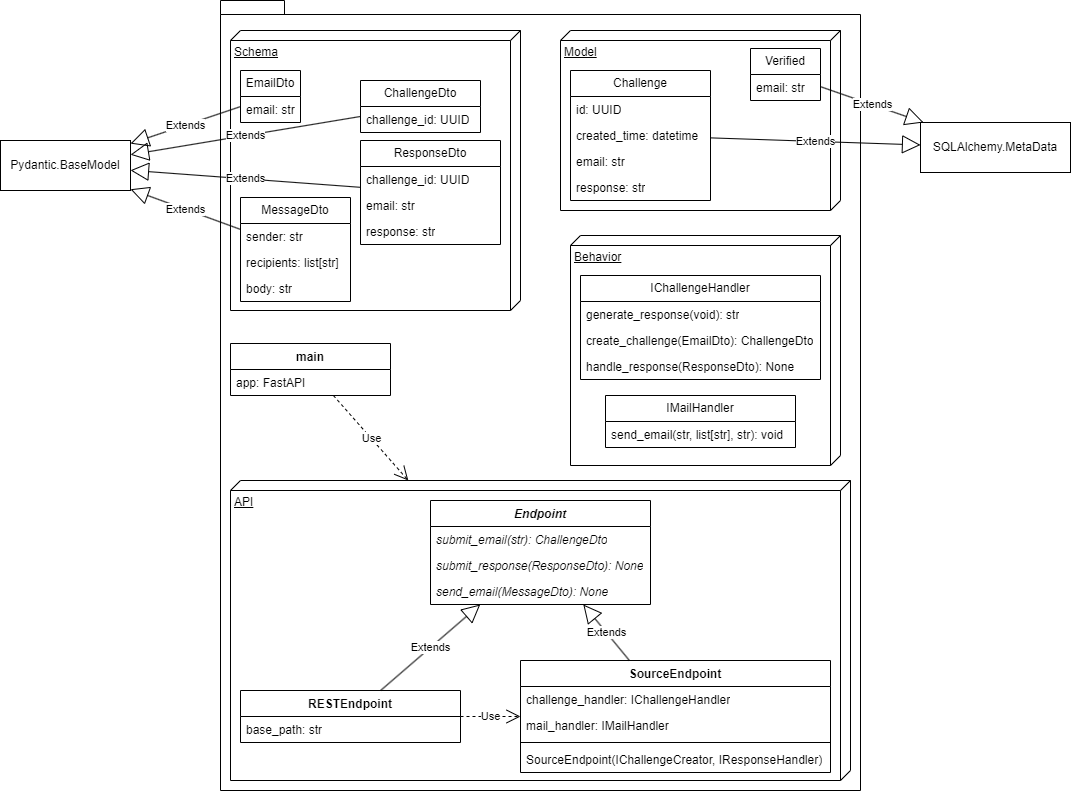

The diagram above was exported from draw.io. Its source (the exported page's mxGraphModel, read from the mxfile embedded in the PNG):
<mxGraphModel dx="2524" dy="786" grid="1" gridSize="10" guides="1" tooltips="1" connect="1" arrows="1" fold="1" page="1" pageScale="1" pageWidth="850" pageHeight="1100" math="0" shadow="0">
  <root>
    <mxCell id="0" />
    <mxCell id="1" parent="0" />
    <mxCell id="O8kKTqrKYKEVhYFN5ijS-76" value="" style="shape=folder;fontStyle=1;spacingTop=10;tabWidth=40;tabHeight=14;tabPosition=left;html=1;whiteSpace=wrap;" parent="1" vertex="1">
      <mxGeometry x="120" y="200" width="640" height="790" as="geometry" />
    </mxCell>
    <mxCell id="O8kKTqrKYKEVhYFN5ijS-45" value="API" style="verticalAlign=top;align=left;spacingTop=8;spacingLeft=2;spacingRight=12;shape=cube;size=10;direction=south;fontStyle=4;html=1;whiteSpace=wrap;" parent="1" vertex="1">
      <mxGeometry x="130" y="680" width="620" height="300" as="geometry" />
    </mxCell>
    <mxCell id="O8kKTqrKYKEVhYFN5ijS-39" value="Behavior" style="verticalAlign=top;align=left;spacingTop=8;spacingLeft=2;spacingRight=12;shape=cube;size=10;direction=south;fontStyle=4;html=1;whiteSpace=wrap;" parent="1" vertex="1">
      <mxGeometry x="470" y="435" width="270" height="230" as="geometry" />
    </mxCell>
    <mxCell id="O8kKTqrKYKEVhYFN5ijS-29" value="Model" style="verticalAlign=top;align=left;spacingTop=8;spacingLeft=2;spacingRight=12;shape=cube;size=10;direction=south;fontStyle=4;html=1;whiteSpace=wrap;" parent="1" vertex="1">
      <mxGeometry x="460" y="230" width="280" height="180" as="geometry" />
    </mxCell>
    <mxCell id="O8kKTqrKYKEVhYFN5ijS-18" value="Schema" style="verticalAlign=top;align=left;spacingTop=8;spacingLeft=2;spacingRight=12;shape=cube;size=10;direction=south;fontStyle=4;html=1;whiteSpace=wrap;" parent="1" vertex="1">
      <mxGeometry x="130" y="230" width="290" height="280" as="geometry" />
    </mxCell>
    <mxCell id="O8kKTqrKYKEVhYFN5ijS-1" value="EmailDto" style="swimlane;fontStyle=0;childLayout=stackLayout;horizontal=1;startSize=26;fillColor=none;horizontalStack=0;resizeParent=1;resizeParentMax=0;resizeLast=0;collapsible=1;marginBottom=0;whiteSpace=wrap;html=1;" parent="1" vertex="1">
      <mxGeometry x="140" y="270" width="60" height="52" as="geometry" />
    </mxCell>
    <mxCell id="O8kKTqrKYKEVhYFN5ijS-2" value="email: str" style="text;strokeColor=none;fillColor=none;align=left;verticalAlign=top;spacingLeft=4;spacingRight=4;overflow=hidden;rotatable=0;points=[[0,0.5],[1,0.5]];portConstraint=eastwest;whiteSpace=wrap;html=1;" parent="O8kKTqrKYKEVhYFN5ijS-1" vertex="1">
      <mxGeometry y="26" width="60" height="26" as="geometry" />
    </mxCell>
    <mxCell id="O8kKTqrKYKEVhYFN5ijS-9" value="ChallengeDto" style="swimlane;fontStyle=0;childLayout=stackLayout;horizontal=1;startSize=26;fillColor=none;horizontalStack=0;resizeParent=1;resizeParentMax=0;resizeLast=0;collapsible=1;marginBottom=0;whiteSpace=wrap;html=1;" parent="1" vertex="1">
      <mxGeometry x="260" y="280" width="120" height="52" as="geometry" />
    </mxCell>
    <mxCell id="O8kKTqrKYKEVhYFN5ijS-10" value="challenge_id: UUID" style="text;strokeColor=none;fillColor=none;align=left;verticalAlign=top;spacingLeft=4;spacingRight=4;overflow=hidden;rotatable=0;points=[[0,0.5],[1,0.5]];portConstraint=eastwest;whiteSpace=wrap;html=1;" parent="O8kKTqrKYKEVhYFN5ijS-9" vertex="1">
      <mxGeometry y="26" width="120" height="26" as="geometry" />
    </mxCell>
    <mxCell id="O8kKTqrKYKEVhYFN5ijS-13" value="ResponseDto" style="swimlane;fontStyle=0;childLayout=stackLayout;horizontal=1;startSize=26;fillColor=none;horizontalStack=0;resizeParent=1;resizeParentMax=0;resizeLast=0;collapsible=1;marginBottom=0;whiteSpace=wrap;html=1;" parent="1" vertex="1">
      <mxGeometry x="260" y="340" width="140" height="104" as="geometry" />
    </mxCell>
    <mxCell id="O8kKTqrKYKEVhYFN5ijS-14" value="challenge_id: UUID" style="text;strokeColor=none;fillColor=none;align=left;verticalAlign=top;spacingLeft=4;spacingRight=4;overflow=hidden;rotatable=0;points=[[0,0.5],[1,0.5]];portConstraint=eastwest;whiteSpace=wrap;html=1;" parent="O8kKTqrKYKEVhYFN5ijS-13" vertex="1">
      <mxGeometry y="26" width="140" height="26" as="geometry" />
    </mxCell>
    <mxCell id="O8kKTqrKYKEVhYFN5ijS-15" value="email: str" style="text;strokeColor=none;fillColor=none;align=left;verticalAlign=top;spacingLeft=4;spacingRight=4;overflow=hidden;rotatable=0;points=[[0,0.5],[1,0.5]];portConstraint=eastwest;whiteSpace=wrap;html=1;" parent="O8kKTqrKYKEVhYFN5ijS-13" vertex="1">
      <mxGeometry y="52" width="140" height="26" as="geometry" />
    </mxCell>
    <mxCell id="O8kKTqrKYKEVhYFN5ijS-16" value="response: str" style="text;strokeColor=none;fillColor=none;align=left;verticalAlign=top;spacingLeft=4;spacingRight=4;overflow=hidden;rotatable=0;points=[[0,0.5],[1,0.5]];portConstraint=eastwest;whiteSpace=wrap;html=1;" parent="O8kKTqrKYKEVhYFN5ijS-13" vertex="1">
      <mxGeometry y="78" width="140" height="26" as="geometry" />
    </mxCell>
    <mxCell id="O8kKTqrKYKEVhYFN5ijS-19" value="Pydantic.BaseModel" style="html=1;whiteSpace=wrap;" parent="1" vertex="1">
      <mxGeometry x="-100" y="340" width="130" height="50" as="geometry" />
    </mxCell>
    <mxCell id="O8kKTqrKYKEVhYFN5ijS-21" value="Extends" style="endArrow=block;endSize=16;endFill=0;html=1;rounded=0;" parent="1" source="O8kKTqrKYKEVhYFN5ijS-1" target="O8kKTqrKYKEVhYFN5ijS-19" edge="1">
      <mxGeometry width="160" relative="1" as="geometry">
        <mxPoint x="290" y="410" as="sourcePoint" />
        <mxPoint x="450" y="410" as="targetPoint" />
      </mxGeometry>
    </mxCell>
    <mxCell id="O8kKTqrKYKEVhYFN5ijS-22" value="Extends" style="endArrow=block;endSize=16;endFill=0;html=1;rounded=0;" parent="1" source="O8kKTqrKYKEVhYFN5ijS-13" target="O8kKTqrKYKEVhYFN5ijS-19" edge="1">
      <mxGeometry width="160" relative="1" as="geometry">
        <mxPoint x="290" y="410" as="sourcePoint" />
        <mxPoint x="450" y="410" as="targetPoint" />
      </mxGeometry>
    </mxCell>
    <mxCell id="O8kKTqrKYKEVhYFN5ijS-23" value="Extends" style="endArrow=block;endSize=16;endFill=0;html=1;rounded=0;" parent="1" source="O8kKTqrKYKEVhYFN5ijS-9" target="O8kKTqrKYKEVhYFN5ijS-19" edge="1">
      <mxGeometry width="160" relative="1" as="geometry">
        <mxPoint x="290" y="410" as="sourcePoint" />
        <mxPoint x="450" y="410" as="targetPoint" />
      </mxGeometry>
    </mxCell>
    <mxCell id="O8kKTqrKYKEVhYFN5ijS-24" value="Challenge" style="swimlane;fontStyle=0;childLayout=stackLayout;horizontal=1;startSize=26;fillColor=none;horizontalStack=0;resizeParent=1;resizeParentMax=0;resizeLast=0;collapsible=1;marginBottom=0;whiteSpace=wrap;html=1;" parent="1" vertex="1">
      <mxGeometry x="470" y="270" width="140" height="130" as="geometry" />
    </mxCell>
    <mxCell id="O8kKTqrKYKEVhYFN5ijS-27" value="id: UUID" style="text;strokeColor=none;fillColor=none;align=left;verticalAlign=top;spacingLeft=4;spacingRight=4;overflow=hidden;rotatable=0;points=[[0,0.5],[1,0.5]];portConstraint=eastwest;whiteSpace=wrap;html=1;" parent="O8kKTqrKYKEVhYFN5ijS-24" vertex="1">
      <mxGeometry y="26" width="140" height="26" as="geometry" />
    </mxCell>
    <mxCell id="O8kKTqrKYKEVhYFN5ijS-25" value="created_time: datetime" style="text;strokeColor=none;fillColor=none;align=left;verticalAlign=top;spacingLeft=4;spacingRight=4;overflow=hidden;rotatable=0;points=[[0,0.5],[1,0.5]];portConstraint=eastwest;whiteSpace=wrap;html=1;" parent="O8kKTqrKYKEVhYFN5ijS-24" vertex="1">
      <mxGeometry y="52" width="140" height="26" as="geometry" />
    </mxCell>
    <mxCell id="O8kKTqrKYKEVhYFN5ijS-26" value="email: str" style="text;strokeColor=none;fillColor=none;align=left;verticalAlign=top;spacingLeft=4;spacingRight=4;overflow=hidden;rotatable=0;points=[[0,0.5],[1,0.5]];portConstraint=eastwest;whiteSpace=wrap;html=1;" parent="O8kKTqrKYKEVhYFN5ijS-24" vertex="1">
      <mxGeometry y="78" width="140" height="26" as="geometry" />
    </mxCell>
    <mxCell id="O8kKTqrKYKEVhYFN5ijS-28" value="response: str" style="text;strokeColor=none;fillColor=none;align=left;verticalAlign=top;spacingLeft=4;spacingRight=4;overflow=hidden;rotatable=0;points=[[0,0.5],[1,0.5]];portConstraint=eastwest;whiteSpace=wrap;html=1;" parent="O8kKTqrKYKEVhYFN5ijS-24" vertex="1">
      <mxGeometry y="104" width="140" height="26" as="geometry" />
    </mxCell>
    <mxCell id="O8kKTqrKYKEVhYFN5ijS-30" value="SQLAlchemy.MetaData" style="html=1;whiteSpace=wrap;" parent="1" vertex="1">
      <mxGeometry x="820" y="322" width="150" height="50" as="geometry" />
    </mxCell>
    <mxCell id="O8kKTqrKYKEVhYFN5ijS-31" value="Extends" style="endArrow=block;endSize=16;endFill=0;html=1;rounded=0;" parent="1" source="O8kKTqrKYKEVhYFN5ijS-24" target="O8kKTqrKYKEVhYFN5ijS-30" edge="1">
      <mxGeometry width="160" relative="1" as="geometry">
        <mxPoint x="460" y="320" as="sourcePoint" />
        <mxPoint x="620" y="320" as="targetPoint" />
      </mxGeometry>
    </mxCell>
    <mxCell id="O8kKTqrKYKEVhYFN5ijS-32" value="IChallengeHandler" style="swimlane;fontStyle=0;childLayout=stackLayout;horizontal=1;startSize=26;fillColor=none;horizontalStack=0;resizeParent=1;resizeParentMax=0;resizeLast=0;collapsible=1;marginBottom=0;whiteSpace=wrap;html=1;" parent="1" vertex="1">
      <mxGeometry x="480" y="475" width="240" height="104" as="geometry" />
    </mxCell>
    <mxCell id="O8kKTqrKYKEVhYFN5ijS-33" value="generate_response(void): str" style="text;strokeColor=none;fillColor=none;align=left;verticalAlign=top;spacingLeft=4;spacingRight=4;overflow=hidden;rotatable=0;points=[[0,0.5],[1,0.5]];portConstraint=eastwest;whiteSpace=wrap;html=1;" parent="O8kKTqrKYKEVhYFN5ijS-32" vertex="1">
      <mxGeometry y="26" width="240" height="26" as="geometry" />
    </mxCell>
    <mxCell id="O8kKTqrKYKEVhYFN5ijS-34" value="create_challenge(EmailDto): ChallengeDto" style="text;strokeColor=none;fillColor=none;align=left;verticalAlign=top;spacingLeft=4;spacingRight=4;overflow=hidden;rotatable=0;points=[[0,0.5],[1,0.5]];portConstraint=eastwest;whiteSpace=wrap;html=1;" parent="O8kKTqrKYKEVhYFN5ijS-32" vertex="1">
      <mxGeometry y="52" width="240" height="26" as="geometry" />
    </mxCell>
    <mxCell id="O8kKTqrKYKEVhYFN5ijS-37" value="handle_response(ResponseDto): None" style="text;strokeColor=none;fillColor=none;align=left;verticalAlign=top;spacingLeft=4;spacingRight=4;overflow=hidden;rotatable=0;points=[[0,0.5],[1,0.5]];portConstraint=eastwest;whiteSpace=wrap;html=1;" parent="O8kKTqrKYKEVhYFN5ijS-32" vertex="1">
      <mxGeometry y="78" width="240" height="26" as="geometry" />
    </mxCell>
    <mxCell id="O8kKTqrKYKEVhYFN5ijS-40" value="&lt;i&gt;Endpoint&lt;/i&gt;" style="swimlane;fontStyle=1;align=center;verticalAlign=top;childLayout=stackLayout;horizontal=1;startSize=26;horizontalStack=0;resizeParent=1;resizeParentMax=0;resizeLast=0;collapsible=1;marginBottom=0;whiteSpace=wrap;html=1;" parent="1" vertex="1">
      <mxGeometry x="330" y="700" width="220" height="104" as="geometry" />
    </mxCell>
    <mxCell id="O8kKTqrKYKEVhYFN5ijS-43" value="&lt;i&gt;submit_email(str): ChallengeDto&lt;/i&gt;" style="text;strokeColor=none;fillColor=none;align=left;verticalAlign=top;spacingLeft=4;spacingRight=4;overflow=hidden;rotatable=0;points=[[0,0.5],[1,0.5]];portConstraint=eastwest;whiteSpace=wrap;html=1;" parent="O8kKTqrKYKEVhYFN5ijS-40" vertex="1">
      <mxGeometry y="26" width="220" height="26" as="geometry" />
    </mxCell>
    <mxCell id="O8kKTqrKYKEVhYFN5ijS-44" value="&lt;i&gt;submit_response(ResponseDto): None&lt;/i&gt;" style="text;strokeColor=none;fillColor=none;align=left;verticalAlign=top;spacingLeft=4;spacingRight=4;overflow=hidden;rotatable=0;points=[[0,0.5],[1,0.5]];portConstraint=eastwest;whiteSpace=wrap;html=1;" parent="O8kKTqrKYKEVhYFN5ijS-40" vertex="1">
      <mxGeometry y="52" width="220" height="26" as="geometry" />
    </mxCell>
    <mxCell id="O8kKTqrKYKEVhYFN5ijS-81" value="&lt;i&gt;send_email(MessageDto): None&lt;/i&gt;" style="text;strokeColor=none;fillColor=none;align=left;verticalAlign=top;spacingLeft=4;spacingRight=4;overflow=hidden;rotatable=0;points=[[0,0.5],[1,0.5]];portConstraint=eastwest;whiteSpace=wrap;html=1;" parent="O8kKTqrKYKEVhYFN5ijS-40" vertex="1">
      <mxGeometry y="78" width="220" height="26" as="geometry" />
    </mxCell>
    <mxCell id="O8kKTqrKYKEVhYFN5ijS-46" value="SourceEndpoint" style="swimlane;fontStyle=1;align=center;verticalAlign=top;childLayout=stackLayout;horizontal=1;startSize=26;horizontalStack=0;resizeParent=1;resizeParentMax=0;resizeLast=0;collapsible=1;marginBottom=0;whiteSpace=wrap;html=1;" parent="1" vertex="1">
      <mxGeometry x="420" y="860" width="310" height="112" as="geometry" />
    </mxCell>
    <mxCell id="O8kKTqrKYKEVhYFN5ijS-69" value="challenge_handler: IChallengeHandler" style="text;strokeColor=none;fillColor=none;align=left;verticalAlign=top;spacingLeft=4;spacingRight=4;overflow=hidden;rotatable=0;points=[[0,0.5],[1,0.5]];portConstraint=eastwest;whiteSpace=wrap;html=1;" parent="O8kKTqrKYKEVhYFN5ijS-46" vertex="1">
      <mxGeometry y="26" width="310" height="26" as="geometry" />
    </mxCell>
    <mxCell id="O8kKTqrKYKEVhYFN5ijS-50" value="mail_handler: IMailHandler" style="text;strokeColor=none;fillColor=none;align=left;verticalAlign=top;spacingLeft=4;spacingRight=4;overflow=hidden;rotatable=0;points=[[0,0.5],[1,0.5]];portConstraint=eastwest;whiteSpace=wrap;html=1;" parent="O8kKTqrKYKEVhYFN5ijS-46" vertex="1">
      <mxGeometry y="52" width="310" height="26" as="geometry" />
    </mxCell>
    <mxCell id="O8kKTqrKYKEVhYFN5ijS-68" value="" style="line;strokeWidth=1;fillColor=none;align=left;verticalAlign=middle;spacingTop=-1;spacingLeft=3;spacingRight=3;rotatable=0;labelPosition=right;points=[];portConstraint=eastwest;strokeColor=inherit;" parent="O8kKTqrKYKEVhYFN5ijS-46" vertex="1">
      <mxGeometry y="78" width="310" height="8" as="geometry" />
    </mxCell>
    <mxCell id="O8kKTqrKYKEVhYFN5ijS-47" value="SourceEndpoint(IChallengeCreator, IResponseHandler)" style="text;strokeColor=none;fillColor=none;align=left;verticalAlign=top;spacingLeft=4;spacingRight=4;overflow=hidden;rotatable=0;points=[[0,0.5],[1,0.5]];portConstraint=eastwest;whiteSpace=wrap;html=1;" parent="O8kKTqrKYKEVhYFN5ijS-46" vertex="1">
      <mxGeometry y="86" width="310" height="26" as="geometry" />
    </mxCell>
    <mxCell id="O8kKTqrKYKEVhYFN5ijS-55" value="RESTEndpoint" style="swimlane;fontStyle=1;align=center;verticalAlign=top;childLayout=stackLayout;horizontal=1;startSize=26;horizontalStack=0;resizeParent=1;resizeParentMax=0;resizeLast=0;collapsible=1;marginBottom=0;whiteSpace=wrap;html=1;" parent="1" vertex="1">
      <mxGeometry x="140" y="890" width="220" height="52" as="geometry" />
    </mxCell>
    <mxCell id="O8kKTqrKYKEVhYFN5ijS-67" value="base_path: str" style="text;strokeColor=none;fillColor=none;align=left;verticalAlign=top;spacingLeft=4;spacingRight=4;overflow=hidden;rotatable=0;points=[[0,0.5],[1,0.5]];portConstraint=eastwest;whiteSpace=wrap;html=1;" parent="O8kKTqrKYKEVhYFN5ijS-55" vertex="1">
      <mxGeometry y="26" width="220" height="26" as="geometry" />
    </mxCell>
    <mxCell id="O8kKTqrKYKEVhYFN5ijS-58" value="Use" style="endArrow=open;endSize=12;dashed=1;html=1;rounded=0;" parent="1" source="O8kKTqrKYKEVhYFN5ijS-55" target="O8kKTqrKYKEVhYFN5ijS-46" edge="1">
      <mxGeometry width="160" relative="1" as="geometry">
        <mxPoint x="800" y="870" as="sourcePoint" />
        <mxPoint x="960" y="870" as="targetPoint" />
      </mxGeometry>
    </mxCell>
    <mxCell id="O8kKTqrKYKEVhYFN5ijS-59" value="Extends" style="endArrow=block;endSize=16;endFill=0;html=1;rounded=0;" parent="1" source="O8kKTqrKYKEVhYFN5ijS-46" target="O8kKTqrKYKEVhYFN5ijS-40" edge="1">
      <mxGeometry width="160" relative="1" as="geometry">
        <mxPoint x="800" y="870" as="sourcePoint" />
        <mxPoint x="960" y="870" as="targetPoint" />
      </mxGeometry>
    </mxCell>
    <mxCell id="O8kKTqrKYKEVhYFN5ijS-60" value="Extends" style="endArrow=block;endSize=16;endFill=0;html=1;rounded=0;" parent="1" source="O8kKTqrKYKEVhYFN5ijS-55" target="O8kKTqrKYKEVhYFN5ijS-40" edge="1">
      <mxGeometry width="160" relative="1" as="geometry">
        <mxPoint x="800" y="870" as="sourcePoint" />
        <mxPoint x="960" y="870" as="targetPoint" />
      </mxGeometry>
    </mxCell>
    <mxCell id="O8kKTqrKYKEVhYFN5ijS-70" value="main" style="swimlane;fontStyle=1;align=center;verticalAlign=top;childLayout=stackLayout;horizontal=1;startSize=26;horizontalStack=0;resizeParent=1;resizeParentMax=0;resizeLast=0;collapsible=1;marginBottom=0;whiteSpace=wrap;html=1;" parent="1" vertex="1">
      <mxGeometry x="130" y="543" width="160" height="52" as="geometry" />
    </mxCell>
    <mxCell id="O8kKTqrKYKEVhYFN5ijS-71" value="app: FastAPI" style="text;strokeColor=none;fillColor=none;align=left;verticalAlign=top;spacingLeft=4;spacingRight=4;overflow=hidden;rotatable=0;points=[[0,0.5],[1,0.5]];portConstraint=eastwest;whiteSpace=wrap;html=1;" parent="O8kKTqrKYKEVhYFN5ijS-70" vertex="1">
      <mxGeometry y="26" width="160" height="26" as="geometry" />
    </mxCell>
    <mxCell id="O8kKTqrKYKEVhYFN5ijS-75" value="Use" style="endArrow=open;endSize=12;dashed=1;html=1;rounded=0;" parent="1" source="O8kKTqrKYKEVhYFN5ijS-70" target="O8kKTqrKYKEVhYFN5ijS-45" edge="1">
      <mxGeometry width="160" relative="1" as="geometry">
        <mxPoint x="560" y="720" as="sourcePoint" />
        <mxPoint x="720" y="720" as="targetPoint" />
      </mxGeometry>
    </mxCell>
    <mxCell id="O8kKTqrKYKEVhYFN5ijS-77" value="IMailHandler" style="swimlane;fontStyle=0;childLayout=stackLayout;horizontal=1;startSize=26;fillColor=none;horizontalStack=0;resizeParent=1;resizeParentMax=0;resizeLast=0;collapsible=1;marginBottom=0;whiteSpace=wrap;html=1;" parent="1" vertex="1">
      <mxGeometry x="505" y="595" width="190" height="52" as="geometry" />
    </mxCell>
    <mxCell id="O8kKTqrKYKEVhYFN5ijS-78" value="send_email(str, list[str], str): void" style="text;strokeColor=none;fillColor=none;align=left;verticalAlign=top;spacingLeft=4;spacingRight=4;overflow=hidden;rotatable=0;points=[[0,0.5],[1,0.5]];portConstraint=eastwest;whiteSpace=wrap;html=1;" parent="O8kKTqrKYKEVhYFN5ijS-77" vertex="1">
      <mxGeometry y="26" width="190" height="26" as="geometry" />
    </mxCell>
    <mxCell id="O8kKTqrKYKEVhYFN5ijS-82" value="Verified" style="swimlane;fontStyle=0;childLayout=stackLayout;horizontal=1;startSize=26;fillColor=none;horizontalStack=0;resizeParent=1;resizeParentMax=0;resizeLast=0;collapsible=1;marginBottom=0;whiteSpace=wrap;html=1;" parent="1" vertex="1">
      <mxGeometry x="650" y="248" width="70" height="52" as="geometry" />
    </mxCell>
    <mxCell id="O8kKTqrKYKEVhYFN5ijS-87" value="email: str" style="text;strokeColor=none;fillColor=none;align=left;verticalAlign=top;spacingLeft=4;spacingRight=4;overflow=hidden;rotatable=0;points=[[0,0.5],[1,0.5]];portConstraint=eastwest;whiteSpace=wrap;html=1;" parent="O8kKTqrKYKEVhYFN5ijS-82" vertex="1">
      <mxGeometry y="26" width="70" height="26" as="geometry" />
    </mxCell>
    <mxCell id="O8kKTqrKYKEVhYFN5ijS-89" value="Extends" style="endArrow=block;endSize=16;endFill=0;html=1;rounded=0;" parent="1" source="O8kKTqrKYKEVhYFN5ijS-82" target="O8kKTqrKYKEVhYFN5ijS-30" edge="1">
      <mxGeometry width="160" relative="1" as="geometry">
        <mxPoint x="460" y="420" as="sourcePoint" />
        <mxPoint x="620" y="420" as="targetPoint" />
      </mxGeometry>
    </mxCell>
    <mxCell id="vnChOD21iGCGegBoq41B-1" value="MessageDto" style="swimlane;fontStyle=0;childLayout=stackLayout;horizontal=1;startSize=26;fillColor=none;horizontalStack=0;resizeParent=1;resizeParentMax=0;resizeLast=0;collapsible=1;marginBottom=0;whiteSpace=wrap;html=1;" vertex="1" parent="1">
      <mxGeometry x="140" y="397" width="110" height="104" as="geometry" />
    </mxCell>
    <mxCell id="vnChOD21iGCGegBoq41B-7" value="sender: str" style="text;strokeColor=none;fillColor=none;align=left;verticalAlign=top;spacingLeft=4;spacingRight=4;overflow=hidden;rotatable=0;points=[[0,0.5],[1,0.5]];portConstraint=eastwest;whiteSpace=wrap;html=1;" vertex="1" parent="vnChOD21iGCGegBoq41B-1">
      <mxGeometry y="26" width="110" height="26" as="geometry" />
    </mxCell>
    <mxCell id="vnChOD21iGCGegBoq41B-3" value="recipients: list[str]" style="text;strokeColor=none;fillColor=none;align=left;verticalAlign=top;spacingLeft=4;spacingRight=4;overflow=hidden;rotatable=0;points=[[0,0.5],[1,0.5]];portConstraint=eastwest;whiteSpace=wrap;html=1;" vertex="1" parent="vnChOD21iGCGegBoq41B-1">
      <mxGeometry y="52" width="110" height="26" as="geometry" />
    </mxCell>
    <mxCell id="vnChOD21iGCGegBoq41B-2" value="body: str" style="text;strokeColor=none;fillColor=none;align=left;verticalAlign=top;spacingLeft=4;spacingRight=4;overflow=hidden;rotatable=0;points=[[0,0.5],[1,0.5]];portConstraint=eastwest;whiteSpace=wrap;html=1;" vertex="1" parent="vnChOD21iGCGegBoq41B-1">
      <mxGeometry y="78" width="110" height="26" as="geometry" />
    </mxCell>
    <mxCell id="vnChOD21iGCGegBoq41B-6" value="Extends" style="endArrow=block;endSize=16;endFill=0;html=1;rounded=0;" edge="1" parent="1" source="vnChOD21iGCGegBoq41B-1" target="O8kKTqrKYKEVhYFN5ijS-19">
      <mxGeometry width="160" relative="1" as="geometry">
        <mxPoint x="120" y="600" as="sourcePoint" />
        <mxPoint x="280" y="600" as="targetPoint" />
      </mxGeometry>
    </mxCell>
  </root>
</mxGraphModel>